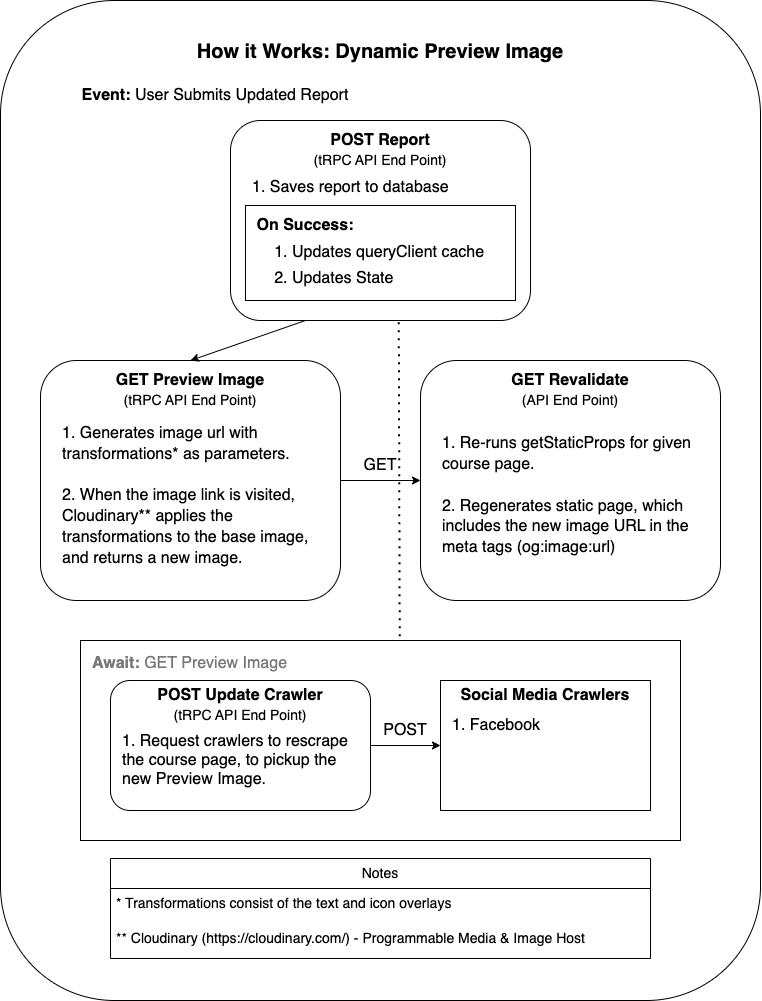

The diagram above was exported from draw.io. Its source (the exported page's mxGraphModel, read from the mxfile embedded in the PNG):
<mxGraphModel dx="1214" dy="842" grid="1" gridSize="10" guides="0" tooltips="1" connect="1" arrows="1" fold="1" page="1" pageScale="1" pageWidth="850" pageHeight="1100" math="0" shadow="0">
  <root>
    <mxCell id="0" />
    <mxCell id="1" parent="0" />
    <mxCell id="2NGFQdOKiBWH2XD66brm-1" value="" style="rounded=1;whiteSpace=wrap;html=1;fontSize=16;fillColor=#FFFFFF;movable=0;resizable=0;rotatable=0;deletable=0;editable=0;locked=1;connectable=0;" vertex="1" parent="1">
      <mxGeometry x="40" y="40" width="760" height="1000" as="geometry" />
    </mxCell>
    <mxCell id="2NGFQdOKiBWH2XD66brm-20" value="" style="rounded=0;whiteSpace=wrap;html=1;fontSize=16;fillColor=default;" vertex="1" parent="1">
      <mxGeometry x="120" y="680" width="600" height="200" as="geometry" />
    </mxCell>
    <mxCell id="2NGFQdOKiBWH2XD66brm-2" value="&lt;b&gt;Event:&lt;/b&gt; User Submits Updated Report" style="text;html=1;strokeColor=none;fillColor=none;align=center;verticalAlign=middle;whiteSpace=wrap;rounded=0;fontSize=16;" vertex="1" parent="1">
      <mxGeometry x="120" y="120" width="270" height="30" as="geometry" />
    </mxCell>
    <mxCell id="2NGFQdOKiBWH2XD66brm-3" value="&lt;b&gt;&lt;font style=&quot;font-size: 20px;&quot;&gt;How it Works: Dynamic Preview Image&lt;/font&gt;&lt;/b&gt;" style="text;html=1;strokeColor=none;fillColor=none;align=center;verticalAlign=middle;whiteSpace=wrap;rounded=0;fontSize=16;" vertex="1" parent="1">
      <mxGeometry x="160" y="76" width="520" height="30" as="geometry" />
    </mxCell>
    <mxCell id="2NGFQdOKiBWH2XD66brm-4" value="" style="rounded=1;whiteSpace=wrap;html=1;fontSize=16;fillColor=default;" vertex="1" parent="1">
      <mxGeometry x="270" y="160" width="300" height="200" as="geometry" />
    </mxCell>
    <mxCell id="2NGFQdOKiBWH2XD66brm-5" value="&lt;b&gt;POST Report&lt;/b&gt;&lt;br&gt;&lt;font style=&quot;font-size: 14px;&quot;&gt;(&lt;span style=&quot;border-color: var(--border-color);&quot;&gt;tRPC API End Point)&lt;/span&gt;&lt;/font&gt;&lt;b&gt;&lt;br&gt;&lt;/b&gt;" style="text;html=1;strokeColor=none;fillColor=none;align=center;verticalAlign=middle;whiteSpace=wrap;rounded=0;fontSize=16;" vertex="1" parent="1">
      <mxGeometry x="270" y="175" width="300" height="30" as="geometry" />
    </mxCell>
    <mxCell id="2NGFQdOKiBWH2XD66brm-38" value="" style="endArrow=none;dashed=1;html=1;dashPattern=1 3;strokeWidth=2;rounded=0;fontSize=20;fontColor=#787878;entryX=0.561;entryY=1.007;entryDx=0;entryDy=0;exitX=0.532;exitY=-0.021;exitDx=0;exitDy=0;entryPerimeter=0;exitPerimeter=0;" edge="1" parent="1" source="2NGFQdOKiBWH2XD66brm-20" target="2NGFQdOKiBWH2XD66brm-4">
      <mxGeometry width="50" height="50" relative="1" as="geometry">
        <mxPoint x="500" y="670" as="sourcePoint" />
        <mxPoint x="570" y="490" as="targetPoint" />
      </mxGeometry>
    </mxCell>
    <mxCell id="2NGFQdOKiBWH2XD66brm-6" value="&lt;p style=&quot;line-height: 200%;&quot;&gt;1. Saves report to database&lt;br&gt;&lt;/p&gt;" style="text;html=1;strokeColor=none;fillColor=none;align=left;verticalAlign=middle;whiteSpace=wrap;rounded=0;fontSize=16;" vertex="1" parent="1">
      <mxGeometry x="290" y="211" width="240" height="30" as="geometry" />
    </mxCell>
    <mxCell id="2NGFQdOKiBWH2XD66brm-7" value="" style="rounded=1;whiteSpace=wrap;html=1;fontSize=16;fillColor=default;" vertex="1" parent="1">
      <mxGeometry x="80" y="400" width="300" height="240" as="geometry" />
    </mxCell>
    <mxCell id="2NGFQdOKiBWH2XD66brm-8" value="&lt;b&gt;GET Preview Image&lt;/b&gt;&lt;br&gt;&lt;font style=&quot;font-size: 14px;&quot;&gt;(&lt;span style=&quot;border-color: var(--border-color);&quot;&gt;tRPC API End Point)&lt;/span&gt;&lt;/font&gt;&lt;b&gt;&lt;br&gt;&lt;/b&gt;" style="text;html=1;strokeColor=none;fillColor=none;align=center;verticalAlign=middle;whiteSpace=wrap;rounded=0;fontSize=16;" vertex="1" parent="1">
      <mxGeometry x="80" y="415" width="300" height="30" as="geometry" />
    </mxCell>
    <mxCell id="2NGFQdOKiBWH2XD66brm-9" value="&lt;p style=&quot;line-height: 130%;&quot;&gt;1. Generates image url with transformations* as parameters.&lt;br&gt;&lt;br&gt;2. When the image link is visited, Cloudinary** applies the transformations to the base image, and returns a new image.&lt;/p&gt;" style="text;html=1;strokeColor=none;fillColor=none;align=left;verticalAlign=middle;whiteSpace=wrap;rounded=0;fontSize=16;" vertex="1" parent="1">
      <mxGeometry x="100" y="450" width="260" height="170" as="geometry" />
    </mxCell>
    <mxCell id="2NGFQdOKiBWH2XD66brm-10" value="" style="endArrow=classic;html=1;rounded=0;fontSize=16;exitX=0.25;exitY=1;exitDx=0;exitDy=0;entryX=0.5;entryY=0;entryDx=0;entryDy=0;" edge="1" parent="1" source="2NGFQdOKiBWH2XD66brm-4" target="2NGFQdOKiBWH2XD66brm-7">
      <mxGeometry width="50" height="50" relative="1" as="geometry">
        <mxPoint x="550" y="350" as="sourcePoint" />
        <mxPoint x="600" y="300" as="targetPoint" />
      </mxGeometry>
    </mxCell>
    <mxCell id="2NGFQdOKiBWH2XD66brm-16" value="" style="rounded=1;whiteSpace=wrap;html=1;fontSize=16;fillColor=default;" vertex="1" parent="1">
      <mxGeometry x="150" y="720" width="260" height="130" as="geometry" />
    </mxCell>
    <mxCell id="2NGFQdOKiBWH2XD66brm-17" value="&lt;b&gt;POST Update Crawler&lt;br&gt;&lt;/b&gt;&lt;span style=&quot;border-color: var(--border-color);&quot;&gt;&lt;font style=&quot;font-size: 14px;&quot;&gt;(tRPC API End Point)&lt;/font&gt;&lt;/span&gt;&lt;b&gt;&lt;br&gt;&lt;/b&gt;" style="text;html=1;strokeColor=none;fillColor=none;align=center;verticalAlign=middle;whiteSpace=wrap;rounded=0;fontSize=16;" vertex="1" parent="1">
      <mxGeometry x="150" y="730" width="260" height="30" as="geometry" />
    </mxCell>
    <mxCell id="2NGFQdOKiBWH2XD66brm-18" value="1. Request crawlers to rescrape the course page, to pickup the new Preview Image." style="text;html=1;strokeColor=none;fillColor=none;align=left;verticalAlign=middle;whiteSpace=wrap;rounded=0;fontSize=16;" vertex="1" parent="1">
      <mxGeometry x="160" y="770" width="240" height="60" as="geometry" />
    </mxCell>
    <mxCell id="2NGFQdOKiBWH2XD66brm-19" value="&lt;b&gt;Await:&lt;/b&gt; GET Preview Image" style="text;html=1;strokeColor=none;fillColor=none;align=left;verticalAlign=middle;whiteSpace=wrap;rounded=0;fontSize=16;fontColor=#787878;" vertex="1" parent="1">
      <mxGeometry x="130" y="688" width="240" height="30" as="geometry" />
    </mxCell>
    <mxCell id="2NGFQdOKiBWH2XD66brm-25" value="" style="rounded=0;whiteSpace=wrap;html=1;fontSize=16;fillColor=default;" vertex="1" parent="1">
      <mxGeometry x="480" y="720" width="210" height="130" as="geometry" />
    </mxCell>
    <mxCell id="2NGFQdOKiBWH2XD66brm-26" value="" style="endArrow=classic;html=1;rounded=0;fontSize=16;exitX=1;exitY=0.5;exitDx=0;exitDy=0;entryX=0;entryY=0.5;entryDx=0;entryDy=0;" edge="1" parent="1" target="2NGFQdOKiBWH2XD66brm-25" source="2NGFQdOKiBWH2XD66brm-16">
      <mxGeometry width="50" height="50" relative="1" as="geometry">
        <mxPoint x="410" y="810" as="sourcePoint" />
        <mxPoint x="470" y="760" as="targetPoint" />
      </mxGeometry>
    </mxCell>
    <mxCell id="2NGFQdOKiBWH2XD66brm-27" value="POST" style="text;html=1;strokeColor=none;fillColor=none;align=center;verticalAlign=middle;whiteSpace=wrap;rounded=0;fontSize=16;" vertex="1" parent="1">
      <mxGeometry x="415" y="755" width="60" height="30" as="geometry" />
    </mxCell>
    <mxCell id="2NGFQdOKiBWH2XD66brm-34" value="" style="rounded=0;whiteSpace=wrap;html=1;fontSize=16;fillColor=default;" vertex="1" parent="1">
      <mxGeometry x="285" y="245" width="270" height="95" as="geometry" />
    </mxCell>
    <mxCell id="2NGFQdOKiBWH2XD66brm-35" value="&lt;b&gt;Social Media Crawlers&lt;/b&gt;" style="text;html=1;strokeColor=none;fillColor=none;align=center;verticalAlign=middle;whiteSpace=wrap;rounded=0;fontSize=16;" vertex="1" parent="1">
      <mxGeometry x="480" y="720" width="210" height="30" as="geometry" />
    </mxCell>
    <mxCell id="2NGFQdOKiBWH2XD66brm-36" value="1. Facebook" style="text;html=1;strokeColor=none;fillColor=none;align=left;verticalAlign=middle;whiteSpace=wrap;rounded=0;fontSize=16;" vertex="1" parent="1">
      <mxGeometry x="490" y="750" width="230" height="30" as="geometry" />
    </mxCell>
    <mxCell id="2NGFQdOKiBWH2XD66brm-40" value="&lt;b&gt;&lt;font style=&quot;font-size: 16px;&quot;&gt;On Success:&lt;/font&gt;&lt;/b&gt;" style="text;html=1;strokeColor=none;fillColor=none;align=center;verticalAlign=middle;whiteSpace=wrap;rounded=0;fontSize=16;fontColor=#000000;" vertex="1" parent="1">
      <mxGeometry x="290" y="250" width="110" height="30" as="geometry" />
    </mxCell>
    <mxCell id="2NGFQdOKiBWH2XD66brm-41" value="&lt;ol style=&quot;line-height: 160%;&quot;&gt;&lt;li&gt;Updates queryClient cache&lt;/li&gt;&lt;li style=&quot;&quot;&gt;Updates State&lt;/li&gt;&lt;/ol&gt;" style="text;html=1;strokeColor=none;fillColor=none;align=left;verticalAlign=middle;whiteSpace=wrap;rounded=0;fontSize=16;fontColor=#000000;" vertex="1" parent="1">
      <mxGeometry x="290" y="290" width="260" height="30" as="geometry" />
    </mxCell>
    <mxCell id="2NGFQdOKiBWH2XD66brm-42" value="Notes" style="swimlane;fontStyle=0;childLayout=stackLayout;horizontal=1;startSize=30;horizontalStack=0;resizeParent=1;resizeParentMax=0;resizeLast=0;collapsible=1;marginBottom=0;whiteSpace=wrap;html=1;fontSize=14;fontColor=#000000;fillColor=#FFFFFF;" vertex="1" parent="1">
      <mxGeometry x="150" y="898" width="540" height="100" as="geometry">
        <mxRectangle x="200" y="890" width="80" height="30" as="alternateBounds" />
      </mxGeometry>
    </mxCell>
    <mxCell id="2NGFQdOKiBWH2XD66brm-43" value="* Transformations consist of the text and icon overlays" style="text;strokeColor=none;fillColor=none;align=left;verticalAlign=middle;spacingLeft=4;spacingRight=4;overflow=hidden;points=[[0,0.5],[1,0.5]];portConstraint=eastwest;rotatable=0;whiteSpace=wrap;html=1;fontSize=14;fontColor=#000000;" vertex="1" parent="2NGFQdOKiBWH2XD66brm-42">
      <mxGeometry y="30" width="540" height="30" as="geometry" />
    </mxCell>
    <mxCell id="2NGFQdOKiBWH2XD66brm-44" value="** Cloudinary (https://cloudinary.com/) - Programmable Media &amp;amp; Image Host" style="text;strokeColor=none;fillColor=none;align=left;verticalAlign=middle;spacingLeft=4;spacingRight=4;overflow=hidden;points=[[0,0.5],[1,0.5]];portConstraint=eastwest;rotatable=0;whiteSpace=wrap;html=1;fontSize=14;fontColor=#000000;" vertex="1" parent="2NGFQdOKiBWH2XD66brm-42">
      <mxGeometry y="60" width="540" height="40" as="geometry" />
    </mxCell>
    <mxCell id="yxReTqYJ0BeIKfHq2LuP-4" value="" style="rounded=1;whiteSpace=wrap;html=1;fontSize=16;fillColor=default;" vertex="1" parent="1">
      <mxGeometry x="460" y="400" width="300" height="240" as="geometry" />
    </mxCell>
    <mxCell id="yxReTqYJ0BeIKfHq2LuP-5" value="&lt;b&gt;GET Revalidate&lt;/b&gt;&lt;br&gt;&lt;font style=&quot;font-size: 14px;&quot;&gt;(&lt;span style=&quot;border-color: var(--border-color);&quot;&gt;API End Point)&lt;/span&gt;&lt;/font&gt;&lt;b&gt;&lt;br&gt;&lt;/b&gt;" style="text;html=1;strokeColor=none;fillColor=none;align=center;verticalAlign=middle;whiteSpace=wrap;rounded=0;fontSize=16;" vertex="1" parent="1">
      <mxGeometry x="460" y="415" width="300" height="30" as="geometry" />
    </mxCell>
    <mxCell id="yxReTqYJ0BeIKfHq2LuP-6" value="&lt;p style=&quot;line-height: 130%;&quot;&gt;1. Re-runs getStaticProps for given course page.&lt;br&gt;&lt;br&gt;2. Regenerates static page, which includes the new image URL in the meta tags (og:image:url)&lt;/p&gt;" style="text;html=1;strokeColor=none;fillColor=none;align=left;verticalAlign=middle;whiteSpace=wrap;rounded=0;fontSize=16;" vertex="1" parent="1">
      <mxGeometry x="480" y="450" width="260" height="170" as="geometry" />
    </mxCell>
    <mxCell id="yxReTqYJ0BeIKfHq2LuP-7" value="" style="endArrow=classic;html=1;rounded=0;fontSize=14;fontColor=#000000;entryX=0;entryY=0.5;entryDx=0;entryDy=0;exitX=1;exitY=0.5;exitDx=0;exitDy=0;" edge="1" parent="1" source="2NGFQdOKiBWH2XD66brm-7" target="yxReTqYJ0BeIKfHq2LuP-4">
      <mxGeometry width="50" height="50" relative="1" as="geometry">
        <mxPoint x="310" y="430" as="sourcePoint" />
        <mxPoint x="360" y="380" as="targetPoint" />
      </mxGeometry>
    </mxCell>
    <mxCell id="yxReTqYJ0BeIKfHq2LuP-8" value="GET" style="text;html=1;strokeColor=none;fillColor=none;align=center;verticalAlign=middle;whiteSpace=wrap;rounded=0;fontSize=16;" vertex="1" parent="1">
      <mxGeometry x="390" y="490" width="60" height="30" as="geometry" />
    </mxCell>
  </root>
</mxGraphModel>